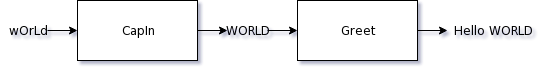

The diagram above was exported from draw.io. Its source (the exported page's mxGraphModel, read from the mxfile embedded in the PNG):
<mxGraphModel dx="1386" dy="773" grid="1" gridSize="10" guides="1" tooltips="1" connect="1" arrows="1" fold="1" page="1" pageScale="1" pageWidth="850" pageHeight="1100" math="0" shadow="0">
  <root>
    <mxCell id="0" />
    <mxCell id="1" parent="0" />
    <mxCell id="OKlbARMbxf9Uoj7yFKOJ-2" value="CapIn" style="rounded=0;whiteSpace=wrap;html=1;" vertex="1" parent="1">
      <mxGeometry x="160" y="210" width="120" height="60" as="geometry" />
    </mxCell>
    <mxCell id="OKlbARMbxf9Uoj7yFKOJ-3" value="Greet" style="rounded=0;whiteSpace=wrap;html=1;" vertex="1" parent="1">
      <mxGeometry x="380" y="210" width="120" height="60" as="geometry" />
    </mxCell>
    <mxCell id="OKlbARMbxf9Uoj7yFKOJ-4" value="" style="endArrow=classic;html=1;entryX=0;entryY=0.5;entryDx=0;entryDy=0;exitX=1;exitY=0.5;exitDx=0;exitDy=0;" edge="1" parent="1" source="OKlbARMbxf9Uoj7yFKOJ-2" target="OKlbARMbxf9Uoj7yFKOJ-7">
      <mxGeometry width="50" height="50" relative="1" as="geometry">
        <mxPoint x="290" y="250" as="sourcePoint" />
        <mxPoint x="210" y="290" as="targetPoint" />
      </mxGeometry>
    </mxCell>
    <mxCell id="OKlbARMbxf9Uoj7yFKOJ-5" value="" style="endArrow=classic;html=1;entryX=0;entryY=0.5;entryDx=0;entryDy=0;" edge="1" parent="1" source="OKlbARMbxf9Uoj7yFKOJ-6" target="OKlbARMbxf9Uoj7yFKOJ-2">
      <mxGeometry width="50" height="50" relative="1" as="geometry">
        <mxPoint x="90" y="240" as="sourcePoint" />
        <mxPoint x="210" y="290" as="targetPoint" />
      </mxGeometry>
    </mxCell>
    <mxCell id="OKlbARMbxf9Uoj7yFKOJ-7" value="WORLD" style="text;html=1;strokeColor=none;fillColor=none;align=center;verticalAlign=middle;whiteSpace=wrap;rounded=0;" vertex="1" parent="1">
      <mxGeometry x="310" y="230" width="40" height="20" as="geometry" />
    </mxCell>
    <mxCell id="OKlbARMbxf9Uoj7yFKOJ-8" value="" style="endArrow=classic;html=1;entryX=0;entryY=0.5;entryDx=0;entryDy=0;exitX=1;exitY=0.5;exitDx=0;exitDy=0;" edge="1" parent="1" source="OKlbARMbxf9Uoj7yFKOJ-7" target="OKlbARMbxf9Uoj7yFKOJ-3">
      <mxGeometry width="50" height="50" relative="1" as="geometry">
        <mxPoint x="30" y="340" as="sourcePoint" />
        <mxPoint x="80" y="290" as="targetPoint" />
      </mxGeometry>
    </mxCell>
    <mxCell id="OKlbARMbxf9Uoj7yFKOJ-9" value="" style="endArrow=classic;html=1;exitX=1;exitY=0.5;exitDx=0;exitDy=0;" edge="1" parent="1" source="OKlbARMbxf9Uoj7yFKOJ-3" target="OKlbARMbxf9Uoj7yFKOJ-10">
      <mxGeometry width="50" height="50" relative="1" as="geometry">
        <mxPoint x="30" y="340" as="sourcePoint" />
        <mxPoint x="690" y="240" as="targetPoint" />
      </mxGeometry>
    </mxCell>
    <mxCell id="OKlbARMbxf9Uoj7yFKOJ-10" value="Hello WORLD" style="text;html=1;strokeColor=none;fillColor=none;align=center;verticalAlign=middle;whiteSpace=wrap;rounded=0;" vertex="1" parent="1">
      <mxGeometry x="530" y="230" width="90" height="20" as="geometry" />
    </mxCell>
    <mxCell id="OKlbARMbxf9Uoj7yFKOJ-6" value="wOrLd" style="text;html=1;strokeColor=none;fillColor=none;align=center;verticalAlign=middle;whiteSpace=wrap;rounded=0;" vertex="1" parent="1">
      <mxGeometry x="90" y="230" width="40" height="20" as="geometry" />
    </mxCell>
    <mxCell id="OKlbARMbxf9Uoj7yFKOJ-11" value="" style="endArrow=classic;html=1;entryX=0;entryY=0.5;entryDx=0;entryDy=0;" edge="1" parent="1" target="OKlbARMbxf9Uoj7yFKOJ-6">
      <mxGeometry width="50" height="50" relative="1" as="geometry">
        <mxPoint x="90" y="240" as="sourcePoint" />
        <mxPoint x="160" y="240" as="targetPoint" />
      </mxGeometry>
    </mxCell>
  </root>
</mxGraphModel>